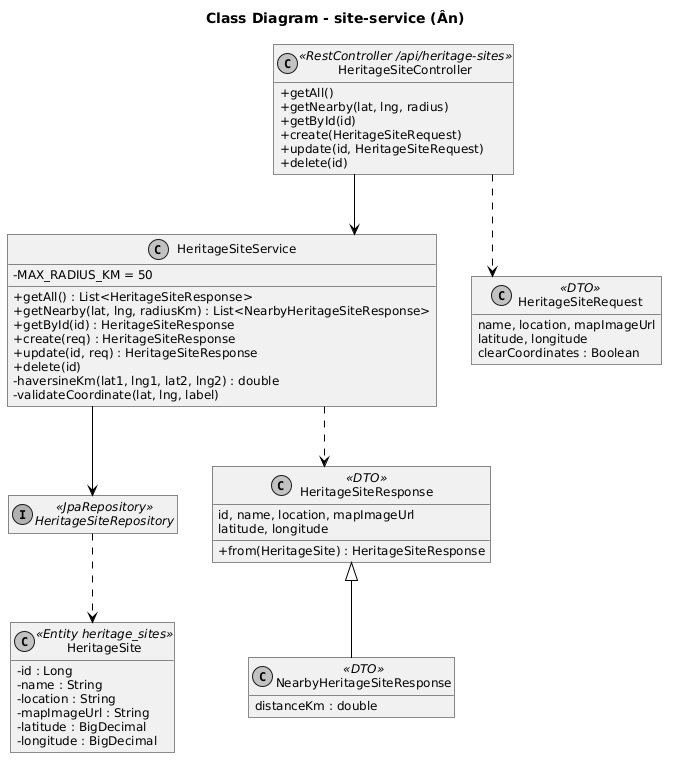

The diagram above was rendered by PlantUML. Its source (embedded in the PNG):
@startuml
skinparam defaultFontName "DejaVu Sans"
skinparam defaultFontSize 12
skinparam monochrome true
skinparam shadowing false
skinparam roundcorner 0
skinparam linetype ortho
skinparam classAttributeIconSize 0
skinparam sequenceMessageAlign left
skinparam ArrowColor #000000
hide empty members
skinparam linetype ortho

title Class Diagram - site-service (Ân)
class HeritageSiteController <<RestController /api/heritage-sites>> {
  + getAll()
  + getNearby(lat, lng, radius)
  + getById(id)
  + create(HeritageSiteRequest)
  + update(id, HeritageSiteRequest)
  + delete(id)
}
class HeritageSiteService {
  - MAX_RADIUS_KM = 50
  + getAll() : List<HeritageSiteResponse>
  + getNearby(lat, lng, radiusKm) : List<NearbyHeritageSiteResponse>
  + getById(id) : HeritageSiteResponse
  + create(req) : HeritageSiteResponse
  + update(id, req) : HeritageSiteResponse
  + delete(id)
  - haversineKm(lat1, lng1, lat2, lng2) : double
  - validateCoordinate(lat, lng, label)
}
interface HeritageSiteRepository <<JpaRepository>>
class HeritageSite <<Entity heritage_sites>> {
  - id : Long
  - name : String
  - location : String
  - mapImageUrl : String
  - latitude : BigDecimal
  - longitude : BigDecimal
}
class HeritageSiteRequest <<DTO>> {
  name, location, mapImageUrl
  latitude, longitude
  clearCoordinates : Boolean
}
class HeritageSiteResponse <<DTO>> {
  id, name, location, mapImageUrl
  latitude, longitude
  + from(HeritageSite) : HeritageSiteResponse
}
class NearbyHeritageSiteResponse <<DTO>> {
  distanceKm : double
}
HeritageSiteController --> HeritageSiteService
HeritageSiteService --> HeritageSiteRepository
HeritageSiteRepository ..> HeritageSite
HeritageSiteController ..> HeritageSiteRequest
HeritageSiteService ..> HeritageSiteResponse
HeritageSiteResponse <|-- NearbyHeritageSiteResponse
@enduml